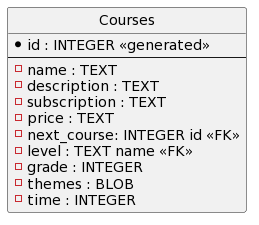

The diagram above was rendered by PlantUML. Its source (embedded in the PNG):
@startuml
' hide the spot
hide circle

' avoid problems with angled crows feet
skinparam linetype ortho

entity "Courses" as Courses {
  *id : INTEGER <<generated>>
  --
  - name : TEXT
  - description : TEXT
  - subscription : TEXT
  - price : TEXT  
  - next_course: INTEGER id <<FK>>
  - level : TEXT name <<FK>>
  - grade : INTEGER
  - themes : BLOB
  - time : INTEGER
}
@enduml